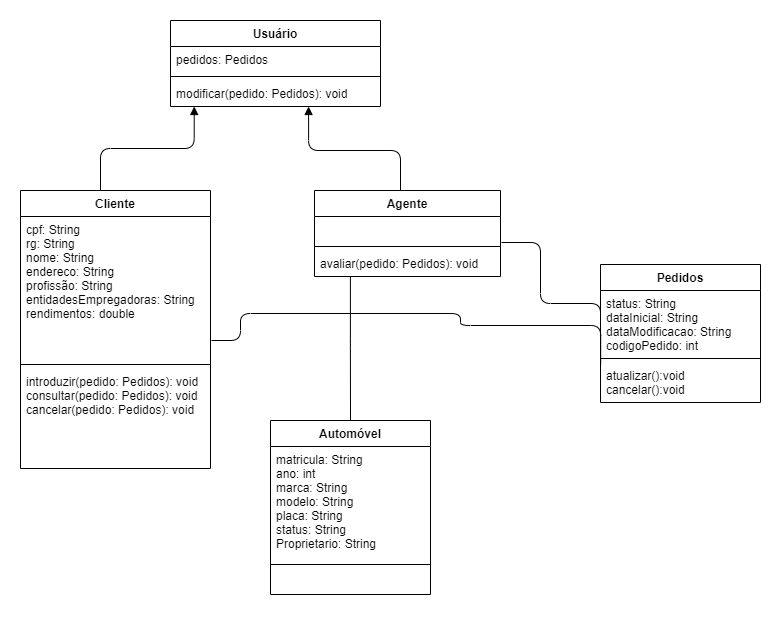

The diagram above was exported from draw.io. Its source (the exported page's mxGraphModel, read from the mxfile embedded in the PNG):
<mxGraphModel dx="942" dy="614" grid="1" gridSize="10" guides="1" tooltips="1" connect="1" arrows="1" fold="1" page="1" pageScale="1" pageWidth="827" pageHeight="1169" math="0" shadow="0">
  <root>
    <mxCell id="0" />
    <mxCell id="1" parent="0" />
    <mxCell id="u4zjmAil4WDwZAeE0FcD-1" value="Usuário" style="swimlane;fontStyle=1;align=center;verticalAlign=top;childLayout=stackLayout;horizontal=1;startSize=26;horizontalStack=0;resizeParent=1;resizeParentMax=0;resizeLast=0;collapsible=1;marginBottom=0;" parent="1" vertex="1">
      <mxGeometry x="190" y="150" width="210" height="86" as="geometry" />
    </mxCell>
    <mxCell id="u4zjmAil4WDwZAeE0FcD-2" value="pedidos: Pedidos" style="text;strokeColor=none;fillColor=none;align=left;verticalAlign=top;spacingLeft=4;spacingRight=4;overflow=hidden;rotatable=0;points=[[0,0.5],[1,0.5]];portConstraint=eastwest;" parent="u4zjmAil4WDwZAeE0FcD-1" vertex="1">
      <mxGeometry y="26" width="210" height="26" as="geometry" />
    </mxCell>
    <mxCell id="u4zjmAil4WDwZAeE0FcD-3" value="" style="line;strokeWidth=1;fillColor=none;align=left;verticalAlign=middle;spacingTop=-1;spacingLeft=3;spacingRight=3;rotatable=0;labelPosition=right;points=[];portConstraint=eastwest;" parent="u4zjmAil4WDwZAeE0FcD-1" vertex="1">
      <mxGeometry y="52" width="210" height="8" as="geometry" />
    </mxCell>
    <mxCell id="u4zjmAil4WDwZAeE0FcD-4" value="modificar(pedido: Pedidos): void" style="text;strokeColor=none;fillColor=none;align=left;verticalAlign=top;spacingLeft=4;spacingRight=4;overflow=hidden;rotatable=0;points=[[0,0.5],[1,0.5]];portConstraint=eastwest;" parent="u4zjmAil4WDwZAeE0FcD-1" vertex="1">
      <mxGeometry y="60" width="210" height="26" as="geometry" />
    </mxCell>
    <mxCell id="u4zjmAil4WDwZAeE0FcD-5" value="name" style="endArrow=block;endFill=1;html=1;edgeStyle=orthogonalEdgeStyle;align=left;verticalAlign=top;entryX=0.113;entryY=1;entryDx=0;entryDy=0;entryPerimeter=0;" parent="1" target="u4zjmAil4WDwZAeE0FcD-4" edge="1">
      <mxGeometry x="-1" relative="1" as="geometry">
        <mxPoint x="120" y="320" as="sourcePoint" />
        <mxPoint x="470" y="200" as="targetPoint" />
      </mxGeometry>
    </mxCell>
    <mxCell id="u4zjmAil4WDwZAeE0FcD-7" value="name" style="endArrow=block;endFill=1;html=1;edgeStyle=orthogonalEdgeStyle;align=left;verticalAlign=top;entryX=0.113;entryY=1;entryDx=0;entryDy=0;entryPerimeter=0;" parent="1" edge="1">
      <mxGeometry x="-1" relative="1" as="geometry">
        <mxPoint x="420" y="320" as="sourcePoint" />
        <mxPoint x="328.0799999999999" y="236" as="targetPoint" />
        <Array as="points">
          <mxPoint x="420" y="320" />
          <mxPoint x="420" y="280" />
          <mxPoint x="328" y="280" />
        </Array>
      </mxGeometry>
    </mxCell>
    <mxCell id="u4zjmAil4WDwZAeE0FcD-9" value="Cliente" style="swimlane;fontStyle=1;align=center;verticalAlign=top;childLayout=stackLayout;horizontal=1;startSize=26;horizontalStack=0;resizeParent=1;resizeParentMax=0;resizeLast=0;collapsible=1;marginBottom=0;" parent="1" vertex="1">
      <mxGeometry x="40" y="320" width="190" height="278" as="geometry" />
    </mxCell>
    <mxCell id="u4zjmAil4WDwZAeE0FcD-10" value="cpf: String&#10;rg: String&#10;nome: String&#10;endereco: String&#10;profissão: String&#10;entidadesEmpregadoras: String&#10;rendimentos: double" style="text;strokeColor=none;fillColor=none;align=left;verticalAlign=top;spacingLeft=4;spacingRight=4;overflow=hidden;rotatable=0;points=[[0,0.5],[1,0.5]];portConstraint=eastwest;" parent="u4zjmAil4WDwZAeE0FcD-9" vertex="1">
      <mxGeometry y="26" width="190" height="144" as="geometry" />
    </mxCell>
    <mxCell id="u4zjmAil4WDwZAeE0FcD-11" value="" style="line;strokeWidth=1;fillColor=none;align=left;verticalAlign=middle;spacingTop=-1;spacingLeft=3;spacingRight=3;rotatable=0;labelPosition=right;points=[];portConstraint=eastwest;" parent="u4zjmAil4WDwZAeE0FcD-9" vertex="1">
      <mxGeometry y="170" width="190" height="8" as="geometry" />
    </mxCell>
    <mxCell id="u4zjmAil4WDwZAeE0FcD-12" value="introduzir(pedido: Pedidos): void&#10;consultar(pedido: Pedidos): void&#10;cancelar(pedido: Pedidos): void" style="text;strokeColor=none;fillColor=none;align=left;verticalAlign=top;spacingLeft=4;spacingRight=4;overflow=hidden;rotatable=0;points=[[0,0.5],[1,0.5]];portConstraint=eastwest;" parent="u4zjmAil4WDwZAeE0FcD-9" vertex="1">
      <mxGeometry y="178" width="190" height="100" as="geometry" />
    </mxCell>
    <mxCell id="u4zjmAil4WDwZAeE0FcD-13" value="Agente" style="swimlane;fontStyle=1;align=center;verticalAlign=top;childLayout=stackLayout;horizontal=1;startSize=26;horizontalStack=0;resizeParent=1;resizeParentMax=0;resizeLast=0;collapsible=1;marginBottom=0;" parent="1" vertex="1">
      <mxGeometry x="334" y="320" width="186" height="86" as="geometry" />
    </mxCell>
    <mxCell id="u4zjmAil4WDwZAeE0FcD-14" value="                                                  " style="text;strokeColor=none;fillColor=none;align=left;verticalAlign=top;spacingLeft=4;spacingRight=4;overflow=hidden;rotatable=0;points=[[0,0.5],[1,0.5]];portConstraint=eastwest;" parent="u4zjmAil4WDwZAeE0FcD-13" vertex="1">
      <mxGeometry y="26" width="186" height="26" as="geometry" />
    </mxCell>
    <mxCell id="u4zjmAil4WDwZAeE0FcD-15" value="" style="line;strokeWidth=1;fillColor=none;align=left;verticalAlign=middle;spacingTop=-1;spacingLeft=3;spacingRight=3;rotatable=0;labelPosition=right;points=[];portConstraint=eastwest;" parent="u4zjmAil4WDwZAeE0FcD-13" vertex="1">
      <mxGeometry y="52" width="186" height="8" as="geometry" />
    </mxCell>
    <mxCell id="u4zjmAil4WDwZAeE0FcD-16" value="avaliar(pedido: Pedidos): void" style="text;strokeColor=none;fillColor=none;align=left;verticalAlign=top;spacingLeft=4;spacingRight=4;overflow=hidden;rotatable=0;points=[[0,0.5],[1,0.5]];portConstraint=eastwest;" parent="u4zjmAil4WDwZAeE0FcD-13" vertex="1">
      <mxGeometry y="60" width="186" height="26" as="geometry" />
    </mxCell>
    <mxCell id="u4zjmAil4WDwZAeE0FcD-17" value="Pedidos" style="swimlane;fontStyle=1;align=center;verticalAlign=top;childLayout=stackLayout;horizontal=1;startSize=26;horizontalStack=0;resizeParent=1;resizeParentMax=0;resizeLast=0;collapsible=1;marginBottom=0;" parent="1" vertex="1">
      <mxGeometry x="620" y="394" width="160" height="138" as="geometry" />
    </mxCell>
    <mxCell id="u4zjmAil4WDwZAeE0FcD-18" value="status: String&#10;dataInicial: String&#10;dataModificacao: String&#10;codigoPedido: int" style="text;strokeColor=none;fillColor=none;align=left;verticalAlign=top;spacingLeft=4;spacingRight=4;overflow=hidden;rotatable=0;points=[[0,0.5],[1,0.5]];portConstraint=eastwest;" parent="u4zjmAil4WDwZAeE0FcD-17" vertex="1">
      <mxGeometry y="26" width="160" height="64" as="geometry" />
    </mxCell>
    <mxCell id="u4zjmAil4WDwZAeE0FcD-19" value="" style="line;strokeWidth=1;fillColor=none;align=left;verticalAlign=middle;spacingTop=-1;spacingLeft=3;spacingRight=3;rotatable=0;labelPosition=right;points=[];portConstraint=eastwest;" parent="u4zjmAil4WDwZAeE0FcD-17" vertex="1">
      <mxGeometry y="90" width="160" height="8" as="geometry" />
    </mxCell>
    <mxCell id="u4zjmAil4WDwZAeE0FcD-20" value="atualizar():void&#10;cancelar():void" style="text;strokeColor=none;fillColor=none;align=left;verticalAlign=top;spacingLeft=4;spacingRight=4;overflow=hidden;rotatable=0;points=[[0,0.5],[1,0.5]];portConstraint=eastwest;" parent="u4zjmAil4WDwZAeE0FcD-17" vertex="1">
      <mxGeometry y="98" width="160" height="40" as="geometry" />
    </mxCell>
    <mxCell id="u4zjmAil4WDwZAeE0FcD-21" value="" style="endArrow=none;html=1;edgeStyle=orthogonalEdgeStyle;entryX=0;entryY=0.5;entryDx=0;entryDy=0;" parent="1" target="u4zjmAil4WDwZAeE0FcD-18" edge="1">
      <mxGeometry relative="1" as="geometry">
        <mxPoint x="521" y="372" as="sourcePoint" />
        <mxPoint x="590" y="359" as="targetPoint" />
        <Array as="points">
          <mxPoint x="560" y="372" />
          <mxPoint x="560" y="433" />
        </Array>
      </mxGeometry>
    </mxCell>
    <mxCell id="u4zjmAil4WDwZAeE0FcD-28" value="" style="endArrow=none;html=1;edgeStyle=orthogonalEdgeStyle;exitX=0.193;exitY=1.006;exitDx=0;exitDy=0;exitPerimeter=0;entryX=0.5;entryY=0;entryDx=0;entryDy=0;" parent="1" source="u4zjmAil4WDwZAeE0FcD-16" target="u4zjmAil4WDwZAeE0FcD-36" edge="1">
      <mxGeometry relative="1" as="geometry">
        <mxPoint x="370" y="490" as="sourcePoint" />
        <mxPoint x="370" y="540" as="targetPoint" />
        <Array as="points" />
      </mxGeometry>
    </mxCell>
    <mxCell id="u4zjmAil4WDwZAeE0FcD-35" value="" style="endArrow=none;html=1;edgeStyle=orthogonalEdgeStyle;entryX=0.001;entryY=0.048;entryDx=0;entryDy=0;entryPerimeter=0;" parent="1" target="u4zjmAil4WDwZAeE0FcD-20" edge="1">
      <mxGeometry relative="1" as="geometry">
        <mxPoint x="231" y="470" as="sourcePoint" />
        <mxPoint x="619" y="455" as="targetPoint" />
        <Array as="points">
          <mxPoint x="260" y="470" />
          <mxPoint x="260" y="443" />
          <mxPoint x="480" y="443" />
          <mxPoint x="480" y="455" />
        </Array>
      </mxGeometry>
    </mxCell>
    <mxCell id="u4zjmAil4WDwZAeE0FcD-36" value="Automóvel" style="swimlane;fontStyle=1;align=center;verticalAlign=top;childLayout=stackLayout;horizontal=1;startSize=26;horizontalStack=0;resizeParent=1;resizeParentMax=0;resizeLast=0;collapsible=1;marginBottom=0;" parent="1" vertex="1">
      <mxGeometry x="290" y="550" width="160" height="174" as="geometry" />
    </mxCell>
    <mxCell id="u4zjmAil4WDwZAeE0FcD-37" value="matricula: String&#10;ano: int&#10;marca: String&#10;modelo: String&#10;placa: String&#10;status: String&#10;Proprietario: String" style="text;strokeColor=none;fillColor=none;align=left;verticalAlign=top;spacingLeft=4;spacingRight=4;overflow=hidden;rotatable=0;points=[[0,0.5],[1,0.5]];portConstraint=eastwest;" parent="u4zjmAil4WDwZAeE0FcD-36" vertex="1">
      <mxGeometry y="26" width="160" height="114" as="geometry" />
    </mxCell>
    <mxCell id="u4zjmAil4WDwZAeE0FcD-38" value="" style="line;strokeWidth=1;fillColor=none;align=left;verticalAlign=middle;spacingTop=-1;spacingLeft=3;spacingRight=3;rotatable=0;labelPosition=right;points=[];portConstraint=eastwest;" parent="u4zjmAil4WDwZAeE0FcD-36" vertex="1">
      <mxGeometry y="140" width="160" height="8" as="geometry" />
    </mxCell>
    <mxCell id="u4zjmAil4WDwZAeE0FcD-39" value="&#10;&#10;" style="text;strokeColor=none;fillColor=none;align=left;verticalAlign=top;spacingLeft=4;spacingRight=4;overflow=hidden;rotatable=0;points=[[0,0.5],[1,0.5]];portConstraint=eastwest;" parent="u4zjmAil4WDwZAeE0FcD-36" vertex="1">
      <mxGeometry y="148" width="160" height="26" as="geometry" />
    </mxCell>
  </root>
</mxGraphModel>